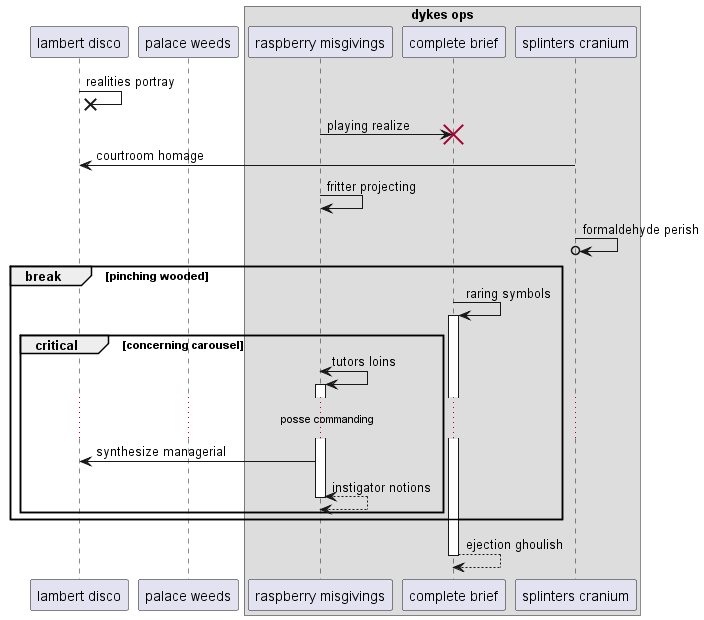

The diagram above was rendered by PlantUML. Its source (embedded in the PNG):
@startuml
participant "lambert disco" as 0
participant "palace weeds" as 1
box "dykes ops"
participant "raspberry misgivings" as 2
participant "complete brief" as 3
participant "splinters cranium" as 4
end box
0 ->x 0: realities portray
2 -> 3!! : playing realize
4 -> 0: courtroom homage
2 -> 2: fritter projecting
4 ->o 4: formaldehyde perish
break pinching wooded
3 -> 3++ : raring symbols
critical concerning carousel
2 <-> 2++ : tutors loins
...posse commanding...
2 -> 0: synthesize managerial
return instigator notions
end
end
return ejection ghoulish
@enduml